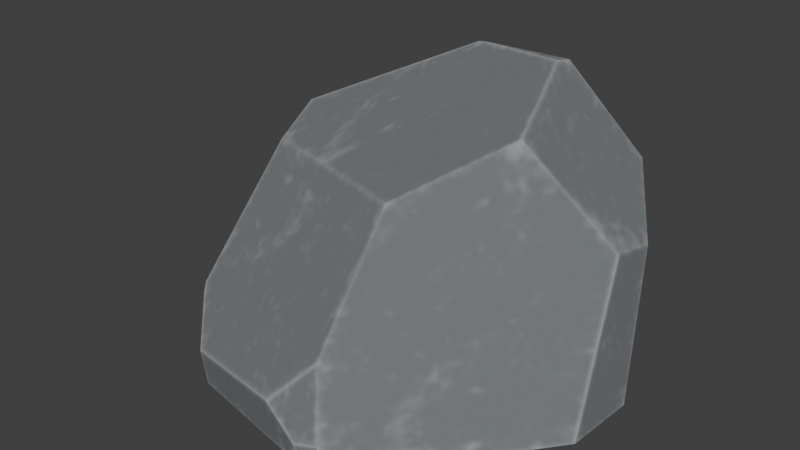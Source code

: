 # Source: rock9.blend  (saved by Blender 5.0.119; exported with 4.5.12 LTS)
import bpy
from mathutils import Matrix  # noqa: F401  (used for matrix-valued properties, if any)

bpy.ops.wm.read_factory_settings(use_empty=True)
scene = bpy.context.scene
scene.name = 'Scene'

# ---- images (referenced by path relative to the original .blend; pixels are not part of the script)
import os
ASSET_DIR = os.environ.get("B2B_ASSET_DIR", "")  # directory of the original .blend (textures are referenced by path, not embedded)
HERE = os.path.dirname(os.path.abspath(__file__))  # packed textures are extracted next to this script under _unpacked/

def load_image(name, relpath, width, height, colorspace="sRGB"):
    """Load a texture the original file referenced (path relative to the .blend, or extracted next to this script)."""
    p = next((c for c in (os.path.join(HERE, relpath), os.path.join(ASSET_DIR, relpath)) if relpath and os.path.exists(c)), "")
    if p:
        img = bpy.data.images.load(p, check_existing=True)
        img.name = name
    else:  # same state as the original file: an image datablock whose file is absent (Cycles renders it pink)
        img = bpy.data.images.new(name, width, height)
        img.source = "FILE"
        img.filepath = "//" + (relpath or name)
    img.colorspace_settings.name = colorspace
    return img
img_image_0 = load_image('Image_0', '_unpacked/Image_0.ea751652.jpg', 1024, 1024, 'sRGB')
img_image_1 = load_image('Image_1', '_unpacked/Image_1.d8417118.png', 1024, 1024, 'Non-Color')
img_image_2 = load_image('Image_2', '_unpacked/Image_2.2a09418c.png', 1024, 1024, 'Non-Color')

# ---- materials (node trees are filled in below, after node groups)
mat_defaultmaterial = bpy.data.materials.new('DefaultMaterial')

# ---- node groups
ng_gltf_material_output = bpy.data.node_groups.new('glTF Material Output', 'ShaderNodeTree')
_s = ng_gltf_material_output.interface.new_socket(name='Occlusion', in_out='INPUT', socket_type='NodeSocketFloat')
_s = ng_gltf_material_output.interface.new_socket(name='Thickness', in_out='INPUT', socket_type='NodeSocketFloat')
_N = ng_gltf_material_output.nodes; _L = ng_gltf_material_output.links
n0 = _N.new('NodeGroupOutput'); n0.name = 'Group Output'; n0.location = (0, 0)
n1 = _N.new('NodeGroupInput'); n1.name = 'Group Input'; n1.location = (-200, 0)
n0.is_active_output = True

# ---- material node trees
mat_defaultmaterial.use_nodes = True; mat_defaultmaterial.node_tree.nodes.clear()
_N = mat_defaultmaterial.node_tree.nodes; _L = mat_defaultmaterial.node_tree.links
n0 = _N.new('ShaderNodeBsdfPrincipled'); n0.name = 'Principled BSDF'; n0.location = (10, 300)
n1 = _N.new('ShaderNodeOutputMaterial'); n1.name = 'Material Output'; n1.location = (300, 300)
n2 = _N.new('ShaderNodeGroup'); n2.name = 'Group'; n2.location = (40, -370)
n2.width = 180
n2.node_tree = ng_gltf_material_output
n2.inputs[1].default_value = 0.0
n3 = _N.new('ShaderNodeTexImage'); n3.name = 'Image Texture'; n3.location = (-440, 900)
n3.label = 'BASE COLOR'
n3.image = img_image_0
n4 = _N.new('ShaderNodeMath'); n4.name = 'Math'; n4.location = (-340, 440)
n4.label = 'Metallic Factor'
n4.operation = 'MULTIPLY'
n4.inputs[1].default_value = 0.0
n5 = _N.new('ShaderNodeSeparateColor'); n5.name = 'Separate Color'; n5.location = (-550, 365)
n6 = _N.new('ShaderNodeTexImage'); n6.name = 'Image Texture.001'; n6.location = (-840, 440)
n6.label = 'METALLIC ROUGHNESS'
n6.image = img_image_1
n7 = _N.new('ShaderNodeNormalMap'); n7.name = 'Normal Map'; n7.location = (-350, -60)
n7.uv_map = 'UVMap'
n8 = _N.new('ShaderNodeTexImage'); n8.name = 'Image Texture.002'; n8.location = (-640, -20)
n8.label = 'NORMAL MAP'
n8.image = img_image_2
n9 = _N.new('ShaderNodeSeparateColor'); n9.name = 'Separate Color.001'; n9.location = (-350, -555)
n10 = _N.new('ShaderNodeTexImage'); n10.name = 'Image Texture.003'; n10.location = (-640, -480)
n10.label = 'OCCLUSION'
n10.image = img_image_1
_L.new(n0.outputs[0], n1.inputs[0])
_L.new(n3.outputs[0], n0.inputs[0])
_L.new(n4.outputs[0], n0.inputs[1])
_L.new(n5.outputs[2], n4.inputs[0])
_L.new(n5.outputs[1], n0.inputs[2])
_L.new(n6.outputs[0], n5.inputs[0])
_L.new(n7.outputs[0], n0.inputs[5])
_L.new(n8.outputs[0], n7.inputs[1])
_L.new(n9.outputs[0], n2.inputs[0])
_L.new(n10.outputs[0], n9.inputs[0])
n1.is_active_output = True

# ---- world
world_world = bpy.data.worlds.new('World'); scene.world = world_world
world_world.use_nodes = True; world_world.node_tree.nodes.clear()
_N = world_world.node_tree.nodes; _L = world_world.node_tree.links
n0 = _N.new('ShaderNodeOutputWorld'); n0.name = 'World Output'; n0.location = (200, 100)
n1 = _N.new('ShaderNodeBackground'); n1.name = 'Background'; n1.location = (-200, 100)
n1.inputs[0].default_value = (0.05088, 0.05088, 0.05088, 1.0)
_L.new(n1.outputs[0], n0.inputs[0])
n0.is_active_output = True
world_world.color = (0.05088, 0.05088, 0.05088)
world_world.sun_shadow_jitter_overblur = 0.0

# ---- meshes
me_defaultmaterial_008 = bpy.data.meshes.new('defaultMaterial.008')
me_defaultmaterial_008.from_pydata([(0.1105, 0.1601, 0.2958), (0.01278, 0.1525, 0.2961), (0.1088, 0.1408, 0.2995), (-0.1273, -0.1363, 0.07913), (-0.1208, -0.1449, 0.07507), (-0.1244, -0.138, 0.08337), (0.07031, -0.2116, 0.01403), (0.07589, -0.1836, 0.09085), (0.0309, -0.2068, 0.04248), (-0.1543, 0.0818, 0.2103), (-0.1645, 0.07576, 0.1933), (-0.1541, 0.07271, 0.2114), (0.0309, -0.2068, 0.04248), (-0.08933, -0.1821, 0.03417), (-0.08583, -0.1786, -0.006115), (-0.09623, -0.04679, 0.221), (-0.1208, -0.1449, 0.07507), (0.0309, -0.2068, 0.04248), (-0.1208, -0.1449, 0.07507), (-0.1273, -0.1363, 0.07913), (-0.08583, -0.1786, -0.006115), (-0.1543, 0.0818, 0.2103), (-0.06634, 0.1556, 0.2538), (-0.06506, 0.188, 0.1065), (0.07589, -0.1836, 0.09085), (0.09449, -0.2066, 0.01919), (0.1155, -0.1969, -0.007687), (-0.2061, 0.07847, -0.005438), (-0.1979, -0.0241, 0.03751), (-0.1941, 0.06277, 0.1225), (0.06728, -0.2088, -0.007293), (0.09449, -0.2066, 0.01919), (0.07031, -0.2116, 0.01403), (0.1479, 0.02258, 0.263), (0.2363, 0.06577, 0.1543), (0.1888, 0.187, 0.2006), (0.004194, 0.152, 0.2953), (-0.1143, 0.01583, 0.2405), (-0.09623, -0.04679, 0.221), (-0.06506, 0.188, 0.1065), (0.189, 0.1476, -0.008633), (-0.1348, 0.1459, -0.006072), (0.1672, 0.1999, 0.1338), (0.2401, 0.116, 0.1456), (0.189, 0.1476, -0.008633), (0.2582, 0.06566, -0.009092), (0.2363, 0.06577, 0.1543), (0.2537, -0.01876, -0.008968), (0.004194, 0.152, 0.2953), (0.01278, 0.1525, 0.2961), (-0.06506, 0.188, 0.1065), (-0.1348, 0.1459, -0.006072), (0.189, 0.1476, -0.008633), (0.06728, -0.2088, -0.007293), (-0.1543, 0.0818, 0.2103), (-0.1541, 0.07271, 0.2114), (-0.1143, 0.01583, 0.2405), (-0.1645, 0.07576, 0.1933), (-0.1941, 0.06277, 0.1225), (-0.09623, -0.04679, 0.221), (0.09449, -0.2066, 0.01919), (0.06728, -0.2088, -0.007293), (0.07031, -0.2116, 0.01403), (0.07589, -0.1836, 0.09085), (0.0808, -0.09322, 0.219), (-0.1244, -0.138, 0.08337), (-0.08933, -0.1821, 0.03417), (-0.1979, -0.0241, 0.03751), (-0.2024, -0.008396, -0.005374), (-0.1273, -0.1363, 0.07913), (-0.08933, -0.1821, 0.03417), (-0.2061, 0.07847, -0.005438), (-0.1941, 0.06277, 0.1225), (-0.1348, 0.1459, -0.006072), (-0.1645, 0.07576, 0.1933), (0.2537, -0.01876, -0.008968), (0.2363, 0.06577, 0.1543), (0.0808, -0.09322, 0.219), (0.1479, 0.02258, 0.263), (-0.2024, -0.008396, -0.005374), (0.1155, -0.1969, -0.007687), (0.2401, 0.116, 0.1456), (0.1105, 0.1601, 0.2958), (0.1088, 0.1408, 0.2995), (0.0808, -0.09322, 0.219), (0.1479, 0.02258, 0.263), (0.01278, 0.1525, 0.2961), (0.1088, 0.1408, 0.2995), (0.1672, 0.1999, 0.1338), (0.1888, 0.187, 0.2006), (0.2582, 0.06566, -0.009092), (0.2401, 0.116, 0.1456), (0.1888, 0.187, 0.2006), (0.1672, 0.1999, 0.1338), (0.1105, 0.1601, 0.2958), (-0.06634, 0.1556, 0.2538), (0.2582, 0.06566, -0.009092), (0.2537, -0.01876, -0.008968), (0.1155, -0.1969, -0.007687), (-0.08583, -0.1786, -0.006115), (-0.2024, -0.008396, -0.005374), (-0.2061, 0.07847, -0.005438), (-0.1143, 0.01583, 0.2405), (0.004194, 0.152, 0.2953), (-0.06634, 0.1556, 0.2538), (-0.1979, -0.0241, 0.03751), (-0.1273, -0.1363, 0.07913), (-0.1273, -0.1363, 0.07913), (-0.1244, -0.138, 0.08337), (-0.09623, -0.04679, 0.221), (-0.1143, 0.01583, 0.2405), (-0.1541, 0.07271, 0.2114)], [], [(0, 1, 2), (3, 4, 5), (9, 10, 11), (18, 19, 20), (21, 22, 23), (24, 25, 26), (30, 31, 32), (36, 37, 38), (48, 49, 50), (54, 55, 56), (64, 15, 16, 17), (73, 72, 74, 23), (86, 36, 38, 84), (14, 61, 12, 13), (94, 93, 50, 49), (27, 79, 28, 29), (59, 58, 105, 106), (39, 88, 40, 41), (53, 99, 51, 52), (43, 90, 44, 42), (59, 110, 57, 58), (24, 75, 76, 77), (83, 33, 34, 35), (45, 91, 46, 47), (61, 62, 12), (63, 64, 17), (15, 65, 16), (16, 66, 17), (67, 68, 69), (68, 20, 19), (20, 70, 18), (71, 72, 73), (74, 21, 23), (26, 75, 24), (76, 78, 77), (30, 80, 31), (34, 81, 35), (35, 82, 83), (6, 60, 7, 8), (84, 85, 86), (85, 87, 86), (89, 43, 42), (92, 93, 94), (50, 95, 48), (52, 96, 97), (97, 98, 52), (98, 53, 52), (99, 100, 51), (100, 101, 51), (102, 103, 104), (104, 54, 56), (107, 108, 109), (110, 111, 57)])
me_defaultmaterial_008.polygons.foreach_set('use_smooth', [0, 0, 0, 0, 0, 0, 0, 0, 0, 0, 0, 0, 0, 0, 0, 0, 0, 0, 0, 0, 0, 0, 0, 0, 0, 0, 0, 0, 0, 0, 0, 0, 0, 1, 0, 0, 0, 0, 0, 0, 0, 1, 0, 0, 0, 0, 0, 0, 0, 0, 0, 0, 0])
_uv = me_defaultmaterial_008.uv_layers.new(name='UVMap')
_uv.uv.foreach_set('vector', [0.2805, 0.2723, 0.2832, 0.2217, 0.2734, 0.2707, 0.5301, 0.1936, 0.5287, 0.1979, 0.5318, 0.1951, 0.4963, 0.3588, 0.4995, 0.3642, 0.4995, 0.3578, 0.5287, 0.1979, 0.5301, 0.1936, 0.4998, 0.2214, 0.7572, 0.7895, 0.7427, 0.8385, 0.798, 0.8404, 0.795, 0.7577, 0.8232, 0.7621, 0.8338, 0.7562, 0.5081, 0.2999, 0.5197, 0.3121, 0.516, 0.3011, 0.2836, 0.2172, 0.2438, 0.1499, 0.2211, 0.1564, 0.7271, 0.8747, 0.7267, 0.8791, 0.798, 0.8404, 0.2718, 0.1319, 0.2685, 0.1316, 0.2438, 0.1499, 0.597, 0.2858, 0.5881, 0.1937, 0.5287, 0.1979, 0.524, 0.2804, 0.8388, 0.8021, 0.7894, 0.7678, 0.7634, 0.7839, 0.798, 0.8404, 0.2832, 0.2217, 0.2836, 0.2172, 0.2211, 0.1564, 0.1943, 0.2456, 0.4998, 0.2214, 0.5081, 0.2999, 0.524, 0.2804, 0.5141, 0.219, 0.7267, 0.9297, 0.7874, 0.9604, 0.798, 0.8404, 0.7267, 0.8791, 0.08063, 0.06059, 0.04867, 0.06441, 0.04483, 0.08074, 0.08063, 0.1079, 0.5881, 0.1937, 0.5508, 0.1353, 0.5155, 0.1465, 0.5301, 0.1936, 0.798, 0.8404, 0.7874, 0.9604, 0.8388, 0.9686, 0.8388, 0.8021, 0.6248, 0.2633, 0.6362, 0.3427, 0.7565, 0.3675, 0.7565, 0.1996, 0.7808, 0.9937, 0.8367, 1.0, 0.8388, 0.9686, 0.7874, 0.9604, 0.5881, 0.1937, 0.597, 0.1766, 0.5792, 0.1461, 0.5508, 0.1353, 0.795, 0.7577, 0.8338, 0.6823, 0.7693, 0.6588, 0.7443, 0.7293, 0.2734, 0.2707, 0.2302, 0.2855, 0.2471, 0.3319, 0.2913, 0.313, 0.8303, 0.6509, 0.7705, 0.6397, 0.7693, 0.6588, 0.8338, 0.6823, 0.5081, 0.2999, 0.516, 0.3011, 0.524, 0.2804, 0.5457, 0.2982, 0.597, 0.2858, 0.524, 0.2804, 0.5881, 0.1937, 0.5318, 0.1951, 0.5287, 0.1979, 0.5287, 0.1979, 0.5141, 0.219, 0.524, 0.2804, 0.5155, 0.1465, 0.5003, 0.1437, 0.5301, 0.1936, 0.5003, 0.1437, 0.4998, 0.2214, 0.5301, 0.1936, 0.4998, 0.2214, 0.5141, 0.219, 0.5287, 0.1979, 0.8371, 0.7621, 0.7894, 0.7678, 0.8388, 0.8021, 0.7634, 0.7839, 0.7572, 0.7895, 0.798, 0.8404, 0.8338, 0.7562, 0.8338, 0.6823, 0.795, 0.7577, 0.7693, 0.6588, 0.7267, 0.6844, 0.7443, 0.7293, 0.5081, 0.2999, 0.5118, 0.322, 0.5197, 0.3121, 0.2471, 0.3319, 0.2656, 0.3359, 0.2913, 0.313, 0.2913, 0.313, 0.2805, 0.2723, 0.2734, 0.2707, 0.516, 0.3011, 0.5197, 0.3121, 0.5457, 0.2982, 0.524, 0.2804, 0.1943, 0.2456, 0.2302, 0.2855, 0.2832, 0.2217, 0.2302, 0.2855, 0.2734, 0.2707, 0.2832, 0.2217, 0.7623, 0.971, 0.7808, 0.9937, 0.7874, 0.9604, 0.7623, 0.971, 0.7874, 0.9604, 0.7267, 0.9297, 0.798, 0.8404, 0.7427, 0.8385, 0.7271, 0.8747, 0.7565, 0.1996, 0.726, 0.1639, 0.6948, 0.1664, 0.6948, 0.1664, 0.6291, 0.2383, 0.7565, 0.1996, 0.6291, 0.2383, 0.6248, 0.2633, 0.7565, 0.1996, 0.6362, 0.3427, 0.6995, 0.4028, 0.7565, 0.3675, 0.6995, 0.4028, 0.7317, 0.4046, 0.7565, 0.3675, 0.2438, 0.1499, 0.2836, 0.2172, 0.2913, 0.1807, 0.2913, 0.1807, 0.2718, 0.1319, 0.2438, 0.1499, 0.5301, 0.1936, 0.5318, 0.1951, 0.5881, 0.1937, 0.597, 0.1766, 0.5864, 0.151, 0.5792, 0.1461])
me_defaultmaterial_008.materials.append(mat_defaultmaterial)
me_defaultmaterial_008.update()
me_defaultmaterial_008.normals_split_custom_set([tuple(v) for v in zip(*[iter([-0.01237, 0.1906, 0.9816, -0.01237, 0.1906, 0.9816, -0.01237, 0.1906, 0.9816, -0.7228, -0.6525, 0.2275, -0.7228, -0.6525, 0.2275, -0.7228, -0.6525, 0.2275, -0.8632, 0.04266, 0.503, -0.8632, 0.04266, 0.503, -0.8632, 0.04266, 0.503, -0.8194, -0.5605, -0.1201, -0.8194, -0.5605, -0.1201, -0.8194, -0.5605, -0.1201, -0.6785, 0.7188, 0.1518, -0.6785, 0.7188, 0.1518, -0.6785, 0.7188, 0.1518, 0.7348, -0.5672, 0.372, 0.7348, -0.5672, 0.372, 0.7348, -0.5672, 0.372, 0.2346, -0.9588, -0.1602, 0.2346, -0.9588, -0.1602, 0.2346, -0.9588, -0.1602, -0.07272, -0.3167, 0.9457, -0.07272, -0.3167, 0.9457, -0.07272, -0.3167, 0.9457, -0.07528, 0.9741, 0.2131, -0.07528, 0.9741, 0.2131, -0.07528, 0.9741, 0.2131, -0.5011, 0.09028, 0.8607, -0.5011, 0.09028, 0.8607, -0.5011, 0.09028, 0.8607, -0.2027, -0.7965, 0.5697, -0.2027, -0.7965, 0.5697, -0.2027, -0.7965, 0.5697, -0.2027, -0.7965, 0.5697, -0.6785, 0.7188, 0.1518, -0.6785, 0.7188, 0.1518, -0.6785, 0.7188, 0.1518, -0.6785, 0.7188, 0.1518, -0.07271, -0.3167, 0.9457, -0.07271, -0.3167, 0.9457, -0.07271, -0.3167, 0.9457, -0.07271, -0.3167, 0.9457, -0.193, -0.9759, -0.1018, -0.193, -0.9759, -0.1018, -0.193, -0.9759, -0.1018, -0.193, -0.9759, -0.1018, -0.07525, 0.9741, 0.213, -0.07525, 0.9741, 0.213, -0.07525, 0.9741, 0.213, -0.07525, 0.9741, 0.213, -0.9952, -0.04233, 0.08801, -0.9952, -0.04233, 0.08801, -0.9952, -0.04233, 0.08801, -0.9952, -0.04233, 0.08801, -0.8313, -0.3695, 0.4152, -0.8313, -0.3695, 0.4152, -0.8313, -0.3695, 0.4152, -0.8313, -0.3695, 0.4152, -0.007655, 0.9382, -0.346, -0.007655, 0.9382, -0.346, -0.007655, 0.9382, -0.346, -0.007655, 0.9382, -0.346, -0.007904, -0.001061, -1.0, -0.007904, -0.001061, -1.0, -0.007904, -0.001061, -1.0, -0.007904, -0.001061, -1.0, 0.7581, 0.641, -0.1199, 0.7581, 0.641, -0.1199, 0.7581, 0.641, -0.1199, 0.7581, 0.641, -0.1199, -0.8313, -0.3695, 0.4152, -0.8313, -0.3695, 0.4152, -0.8313, -0.3695, 0.4152, -0.8313, -0.3695, 0.4152, 0.7348, -0.5672, 0.372, 0.7348, -0.5672, 0.372, 0.7348, -0.5672, 0.372, 0.7348, -0.5672, 0.372, 0.7641, 0.0541, 0.6429, 0.7641, 0.0541, 0.6429, 0.7641, 0.0541, 0.6429, 0.7641, 0.0541, 0.6429, 0.9898, -0.05187, 0.1324, 0.9898, -0.05187, 0.1324, 0.9898, -0.05187, 0.1324, 0.9898, -0.05187, 0.1324, -0.193, -0.9759, -0.1018, -0.193, -0.9759, -0.1018, -0.193, -0.9759, -0.1018, -0.2027, -0.7965, 0.5697, -0.2027, -0.7965, 0.5697, -0.2027, -0.7965, 0.5697, -0.2027, -0.7965, 0.5697, -0.2027, -0.7965, 0.5697, -0.2027, -0.7965, 0.5697, -0.2027, -0.7965, 0.5697, -0.2027, -0.7965, 0.5697, -0.2027, -0.7965, 0.5697, -0.8194, -0.5605, -0.12, -0.8194, -0.5605, -0.12, -0.8194, -0.5605, -0.12, -0.8194, -0.5605, -0.12, -0.8194, -0.5605, -0.12, -0.8194, -0.5605, -0.12, -0.8194, -0.5605, -0.12, -0.8194, -0.5605, -0.12, -0.8194, -0.5605, -0.12, -0.6785, 0.7188, 0.1518, -0.6785, 0.7188, 0.1518, -0.6785, 0.7188, 0.1518, -0.6785, 0.7188, 0.1518, -0.6785, 0.7188, 0.1518, -0.6785, 0.7188, 0.1518, 0.7348, -0.5672, 0.372, 0.7348, -0.5672, 0.372, 0.7348, -0.5672, 0.372, 0.7348, -0.5672, 0.372, 0.7348, -0.5672, 0.372, 0.7348, -0.5672, 0.372, 0.2346, -0.9588, -0.1602, 0.2346, -0.9588, -0.1602, 0.2346, -0.9588, -0.1602, 0.7641, 0.0541, 0.6429, 0.7641, 0.0541, 0.6429, 0.7641, 0.0541, 0.6429, 0.7641, 0.05412, 0.6429, 0.7641, 0.05412, 0.6429, 0.7641, 0.05412, 0.6429, 0.1247, -0.9352, 0.3314, 0.1247, -0.9352, 0.3314, 0.1247, -0.9352, 0.3314, 0.1247, -0.9352, 0.3314, -0.07271, -0.3167, 0.9457, -0.07271, -0.3167, 0.9457, -0.07271, -0.3167, 0.9457, -0.07272, -0.3167, 0.9457, -0.07272, -0.3167, 0.9457, -0.07272, -0.3167, 0.9457, 0.7581, 0.641, -0.1199, 0.7581, 0.641, -0.1199, 0.7581, 0.641, -0.1199, -0.07526, 0.9741, 0.213, -0.07526, 0.9741, 0.213, -0.07526, 0.9741, 0.213, -0.07523, 0.9741, 0.213, -0.07523, 0.9741, 0.213, -0.07523, 0.9741, 0.213, -0.007882, -0.001054, -1.0, -0.007882, -0.001054, -1.0, -0.007882, -0.001054, -1.0, -0.007902, -0.001062, -1.0, -0.007902, -0.001062, -1.0, -0.007902, -0.001062, -1.0, -0.007904, -0.001061, -1.0, -0.007904, -0.001061, -1.0, -0.007904, -0.001061, -1.0, -0.007907, -0.001061, -1.0, -0.007907, -0.001061, -1.0, -0.007907, -0.001061, -1.0, -0.00788, -0.001073, -1.0, -0.00788, -0.001073, -1.0, -0.00788, -0.001073, -1.0, -0.5012, 0.09021, 0.8606, -0.5012, 0.09021, 0.8606, -0.5012, 0.09021, 0.8606, -0.5011, 0.09021, 0.8606, -0.5011, 0.09021, 0.8606, -0.5011, 0.09021, 0.8606, -0.8314, -0.3695, 0.4151, -0.8314, -0.3695, 0.4151, -0.8314, -0.3695, 0.4151, -0.8313, -0.3695, 0.4152, -0.8313, -0.3695, 0.4152, -0.8313, -0.3695, 0.4152])] * 3)])

# ---- objects
ob_rock_009 = bpy.data.objects.new('rock_009', me_defaultmaterial_008)

# ---- transforms, parenting, visibility, modifiers, constraints
ob_rock_009.location = (0.0, 0.0, 0.0)
ob_rock_009.rotation_mode = 'QUATERNION'
ob_rock_009.rotation_quaternion = (1.0, 0.0, 0.0, 0.0)

# ---- collection membership
scene.collection.objects.link(ob_rock_009)

# ---- scene / render settings (as saved in the file)
scene.frame_start = 1; scene.frame_end = 250; scene.frame_set(1)
scene.render.engine = 'BLENDER_EEVEE_NEXT'
scene.render.bake_bias = 0.0
scene.render.bake_samples = 0
scene.render.use_persistent_data = True
scene.render.compositor_device = 'GPU'
scene.cycles.samples = 1024
scene.cycles.use_camera_cull = True
scene.eevee.shadow_step_count = 16
scene.eevee.ray_tracing_options.resolution_scale = '1'
scene.eevee.use_raytracing = True
scene.view_settings.view_transform = 'Standard'
bpy.context.view_layer.update()

# ---- added for rendering (the .blend has no active camera and no usable light): camera, sun
cam_auto = bpy.data.cameras.new('AutoCamera')
cam_auto.lens = 50.0
cam_auto.sensor_width = 36.0
cam_auto.clip_end = 1000.0
ob_auto_camera = bpy.data.objects.new('AutoCamera', cam_auto)
scene.collection.objects.link(ob_auto_camera)
ob_auto_camera.location = (0.667144, -0.775169, 0.658112)
ob_auto_camera.rotation_euler = (1.09748, -7.21219e-08, 0.694738)
scene.camera = ob_auto_camera
light_auto_sun = bpy.data.lights.new('AutoSun', 'SUN')
light_auto_sun.energy = 3.0
light_auto_sun.angle = 0.0523599
ob_auto_sun = bpy.data.objects.new('AutoSun', light_auto_sun)
scene.collection.objects.link(ob_auto_sun)
ob_auto_sun.rotation_euler = (0.872665, 0.174533, 0.523599)
bpy.context.view_layer.update()
